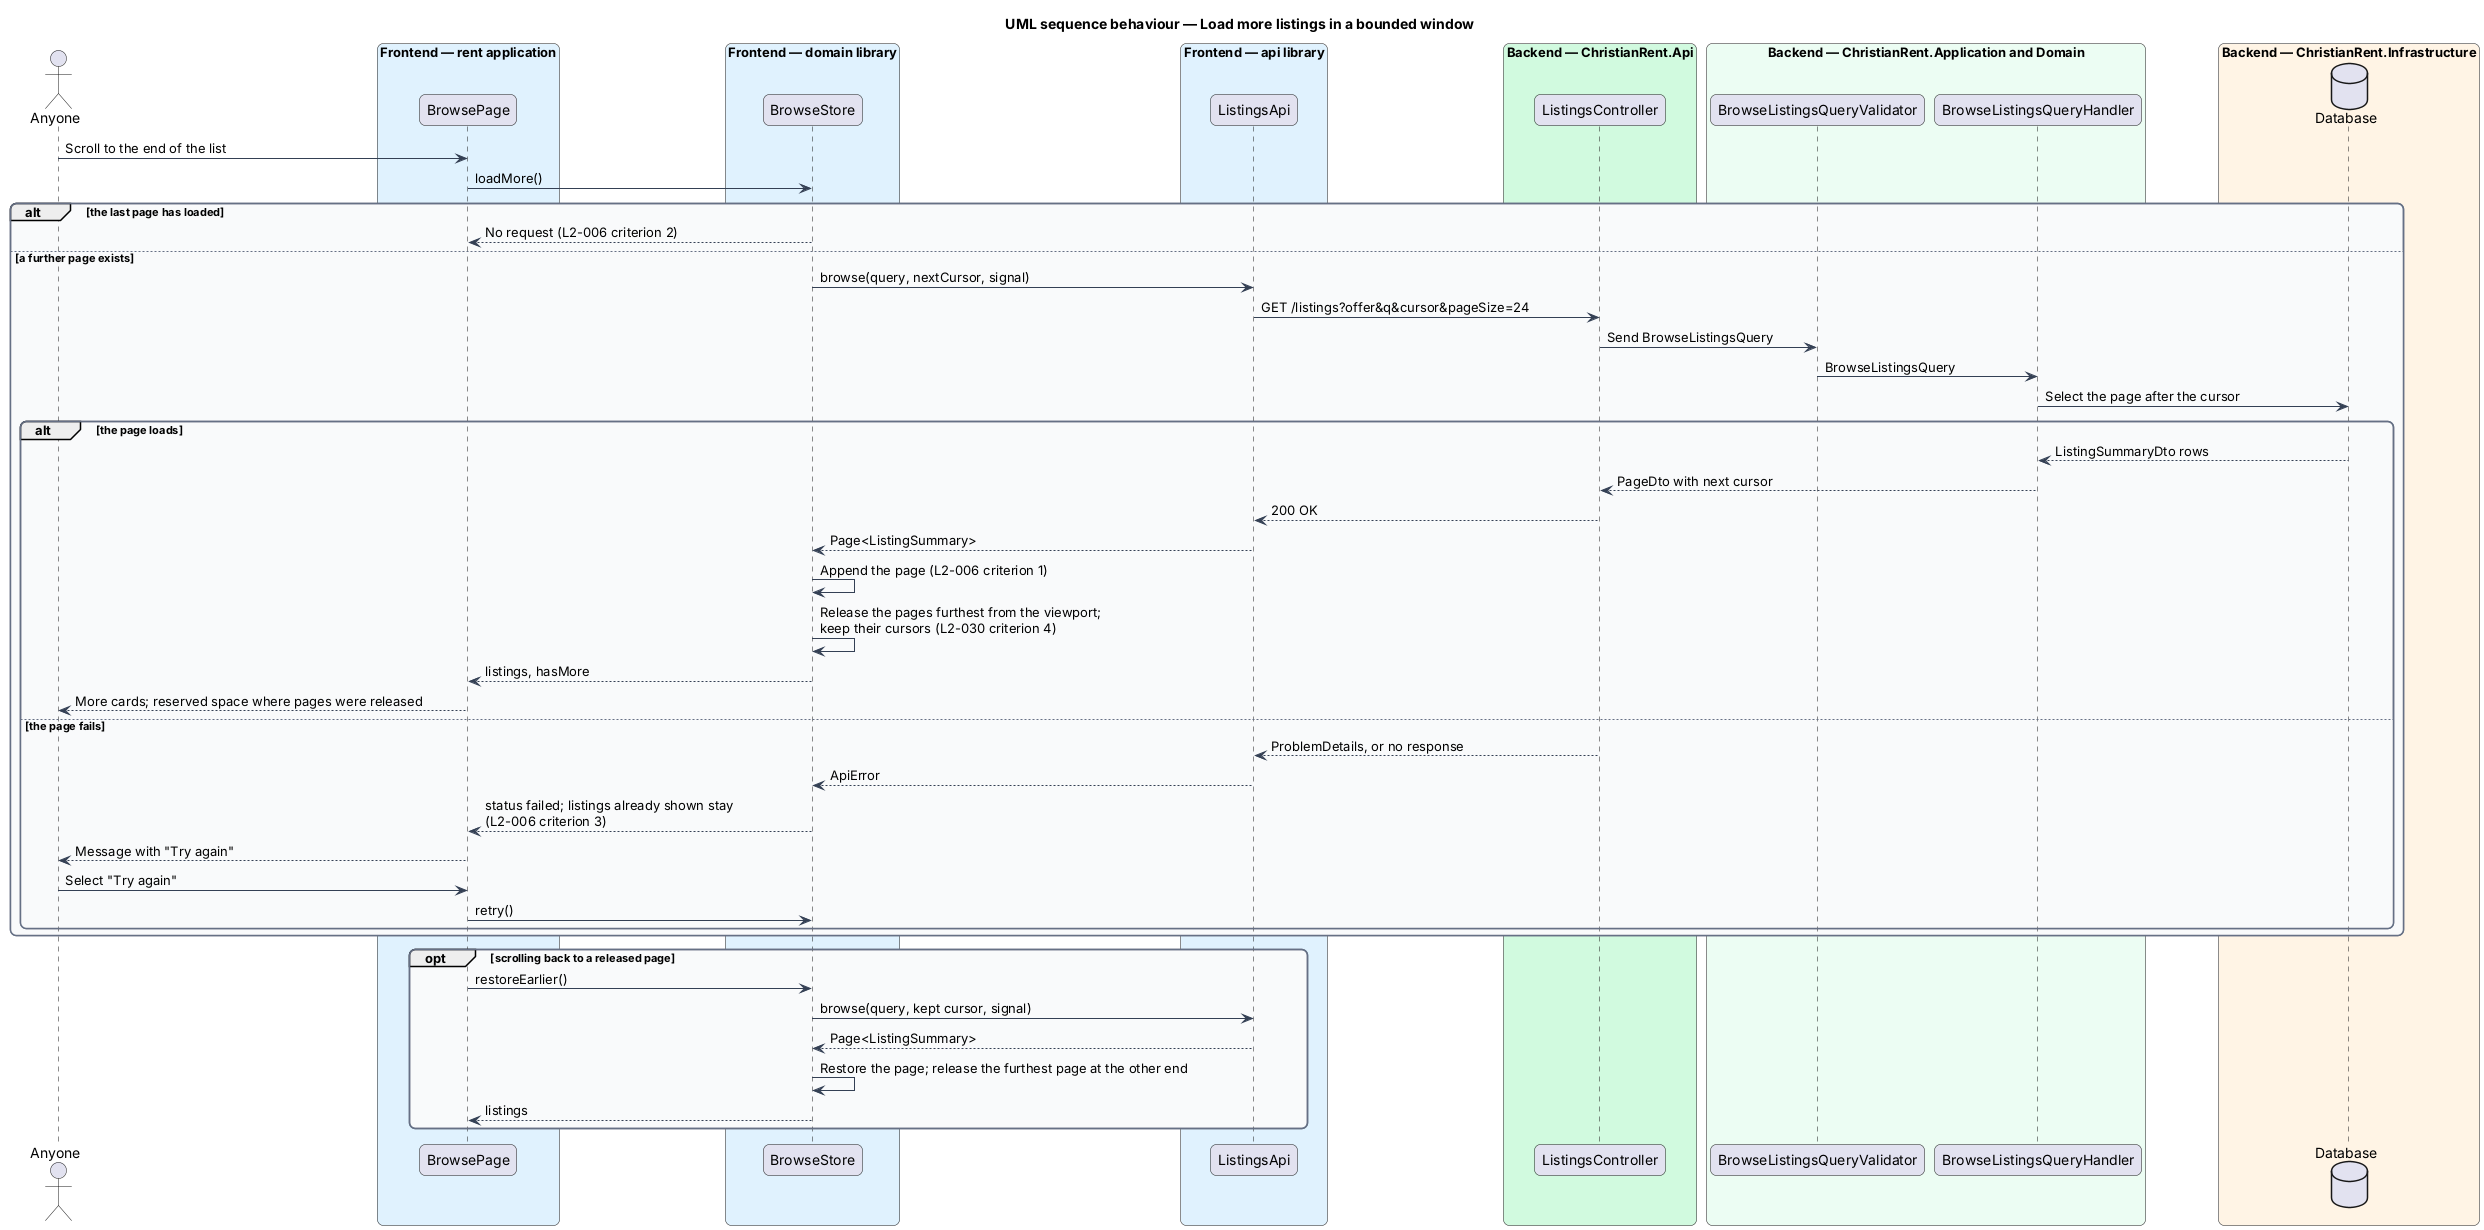

The diagram above was rendered by PlantUML. Its source (embedded in the PNG):
@startuml
title UML sequence behaviour — Load more listings in a bounded window
skinparam backgroundColor #FFFFFF
skinparam shadowing false
skinparam roundcorner 12
skinparam defaultFontName Arial
skinparam ArrowColor #344054
skinparam rectangle {
  BorderColor #344054
  FontColor #101828
}
skinparam package {
  BorderColor #667085
  FontColor #101828
  BackgroundColor #F9FAFB
}
actor "Anyone" as actor
box "Frontend — rent application" #E0F2FE
  participant "BrowsePage" as page
end box
box "Frontend — domain library" #E0F2FE
  participant "BrowseStore" as store
end box
box "Frontend — api library" #E0F2FE
  participant "ListingsApi" as client
end box
box "Backend — ChristianRent.Api" #D1FADF
  participant "ListingsController" as controller
end box
box "Backend — ChristianRent.Application and Domain" #ECFDF3
  participant "BrowseListingsQueryValidator" as validator
  participant "BrowseListingsQueryHandler" as handler
end box
box "Backend — ChristianRent.Infrastructure" #FFF4E5
  database "Database" as db
end box

actor -> page : Scroll to the end of the list
page -> store : loadMore()
alt the last page has loaded
  store --> page : No request (L2-006 criterion 2)
else a further page exists
  store -> client : browse(query, nextCursor, signal)
  client -> controller : GET /listings?offer&q&cursor&pageSize=24
  controller -> validator : Send BrowseListingsQuery
  validator -> handler : BrowseListingsQuery
  handler -> db : Select the page after the cursor
  alt the page loads
    db --> handler : ListingSummaryDto rows
    handler --> controller : PageDto with next cursor
    controller --> client : 200 OK
    client --> store : Page<ListingSummary>
    store -> store : Append the page (L2-006 criterion 1)
    store -> store : Release the pages furthest from the viewport;\nkeep their cursors (L2-030 criterion 4)
    store --> page : listings, hasMore
    page --> actor : More cards; reserved space where pages were released
  else the page fails
    controller --> client : ProblemDetails, or no response
    client --> store : ApiError
    store --> page : status failed; listings already shown stay\n(L2-006 criterion 3)
    page --> actor : Message with "Try again"
    actor -> page : Select "Try again"
    page -> store : retry()
  end
end
opt scrolling back to a released page
  page -> store : restoreEarlier()
  store -> client : browse(query, kept cursor, signal)
  client --> store : Page<ListingSummary>
  store -> store : Restore the page; release the furthest page at the other end
  store --> page : listings
end
@enduml